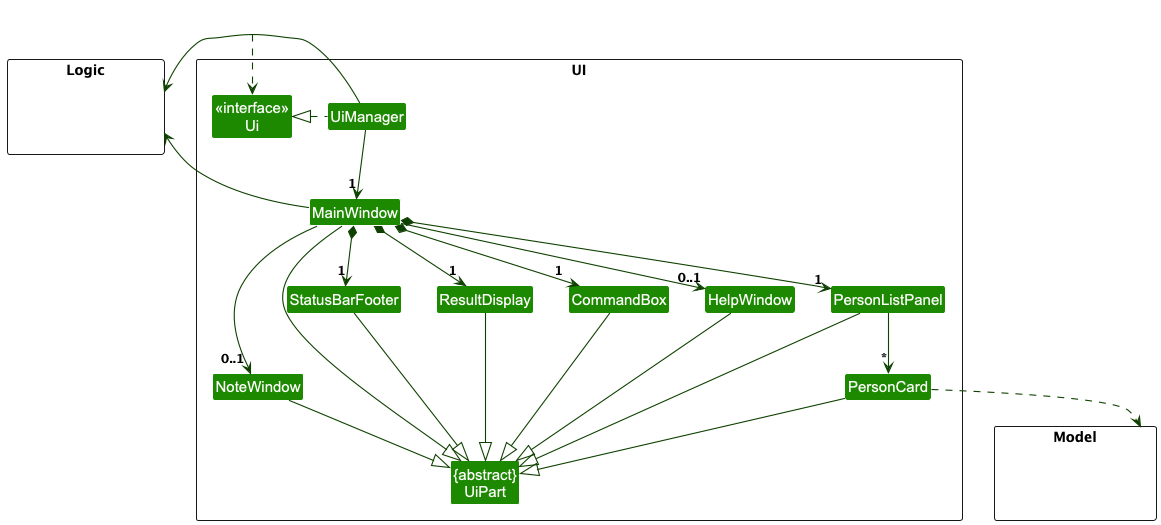

The diagram above was rendered by PlantUML. Its source (embedded in the PNG):
@startuml
!include style.puml
skinparam arrowThickness 1.1
skinparam arrowColor UI_COLOR_T4
skinparam classBackgroundColor UI_COLOR

package UI <<Rectangle>>{
Class "<<interface>>\nUi" as Ui
Class "{abstract}\nUiPart" as UiPart
Class UiManager
Class MainWindow
Class HelpWindow
Class NoteWindow
Class ResultDisplay
Class PersonListPanel
Class PersonCard
Class StatusBarFooter
Class CommandBox
}

package Model <<Rectangle>> {
Class HiddenModel #FFFFFF
}

package Logic <<Rectangle>> {
Class HiddenLogic #FFFFFF
}

Class HiddenOutside #FFFFFF
HiddenOutside ..> Ui

UiManager .left.|> Ui
UiManager -down-> "1" MainWindow
MainWindow *-down->  "1" CommandBox
MainWindow *-down-> "1" ResultDisplay
MainWindow *-down-> "1" PersonListPanel
MainWindow *-down-> "1" StatusBarFooter
MainWindow --> "0..1" HelpWindow
MainWindow -> "0..1" NoteWindow

PersonListPanel -down-> "*" PersonCard

MainWindow -left-|> UiPart

ResultDisplay --|> UiPart
CommandBox --|> UiPart
PersonListPanel --|> UiPart
PersonCard --|> UiPart
StatusBarFooter --|> UiPart
HelpWindow --|> UiPart
NoteWindow --|> UiPart

PersonCard ..> Model
UiManager -right-> Logic
MainWindow -left-> Logic

PersonListPanel -[hidden]left- HelpWindow
HelpWindow -[hidden]left- CommandBox
CommandBox -[hidden]left- ResultDisplay
ResultDisplay -[hidden]left- StatusBarFooter

MainWindow -[hidden]-|> UiPart
@enduml